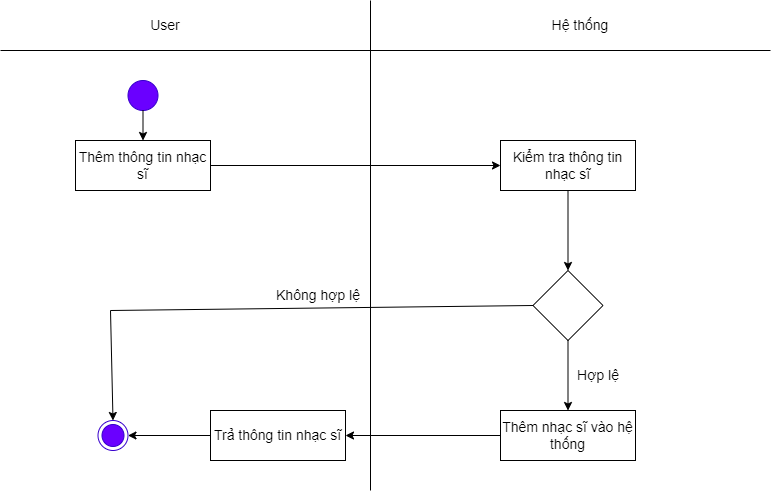

The diagram above was exported from draw.io. Its source (the exported page's mxGraphModel, read from the mxfile embedded in the PNG):
<mxGraphModel dx="870" dy="426" grid="1" gridSize="10" guides="1" tooltips="1" connect="1" arrows="1" fold="1" page="1" pageScale="1" pageWidth="827" pageHeight="1169" math="0" shadow="0">
  <root>
    <mxCell id="0" />
    <mxCell id="1" parent="0" />
    <mxCell id="WJnGHB5ZMJoKJsTduPuK-1" value="" style="endArrow=none;html=1;rounded=0;fontSize=14;" parent="1" edge="1">
      <mxGeometry width="50" height="50" relative="1" as="geometry">
        <mxPoint x="400" y="520" as="sourcePoint" />
        <mxPoint x="400" y="30" as="targetPoint" />
      </mxGeometry>
    </mxCell>
    <mxCell id="WJnGHB5ZMJoKJsTduPuK-2" value="Hệ thống" style="text;html=1;strokeColor=none;fillColor=none;align=center;verticalAlign=middle;whiteSpace=wrap;rounded=0;fontSize=14;" parent="1" vertex="1">
      <mxGeometry x="580" y="40" width="60" height="30" as="geometry" />
    </mxCell>
    <mxCell id="WJnGHB5ZMJoKJsTduPuK-3" value="User" style="text;html=1;strokeColor=none;fillColor=none;align=center;verticalAlign=middle;whiteSpace=wrap;rounded=0;fontSize=14;" parent="1" vertex="1">
      <mxGeometry x="130" y="40" width="130" height="30" as="geometry" />
    </mxCell>
    <mxCell id="WJnGHB5ZMJoKJsTduPuK-4" value="" style="ellipse;html=1;shape=endState;fillColor=#6a00ff;strokeColor=#3700CC;fontColor=#ffffff;fontSize=14;" parent="1" vertex="1">
      <mxGeometry x="127.5" y="450" width="30" height="30" as="geometry" />
    </mxCell>
    <mxCell id="WJnGHB5ZMJoKJsTduPuK-5" value="" style="ellipse;whiteSpace=wrap;html=1;aspect=fixed;fillColor=#6a00ff;fontColor=#ffffff;strokeColor=#3700CC;fontSize=14;" parent="1" vertex="1">
      <mxGeometry x="157.5" y="110" width="30" height="30" as="geometry" />
    </mxCell>
    <mxCell id="WJnGHB5ZMJoKJsTduPuK-6" value="Thêm thông tin nhạc sĩ" style="rounded=0;whiteSpace=wrap;html=1;fillColor=#e3c800;fontColor=#000000;strokeColor=#B09500;fontSize=14;" parent="1" vertex="1">
      <mxGeometry x="105" y="170" width="135" height="50" as="geometry" />
    </mxCell>
    <mxCell id="WJnGHB5ZMJoKJsTduPuK-7" value="Kiểm tra thông tin nhạc sĩ" style="rounded=0;whiteSpace=wrap;html=1;fillColor=#e3c800;fontColor=#000000;strokeColor=#B09500;fontSize=14;" parent="1" vertex="1">
      <mxGeometry x="530" y="170" width="135" height="50" as="geometry" />
    </mxCell>
    <mxCell id="WJnGHB5ZMJoKJsTduPuK-8" value="" style="rhombus;whiteSpace=wrap;html=1;fontSize=14;" parent="1" vertex="1">
      <mxGeometry x="562.5" y="300" width="70" height="70" as="geometry" />
    </mxCell>
    <mxCell id="WJnGHB5ZMJoKJsTduPuK-10" value="" style="endArrow=classic;html=1;rounded=0;exitX=0.5;exitY=1;exitDx=0;exitDy=0;entryX=0.5;entryY=0;entryDx=0;entryDy=0;fontSize=14;" parent="1" source="WJnGHB5ZMJoKJsTduPuK-7" target="WJnGHB5ZMJoKJsTduPuK-8" edge="1">
      <mxGeometry width="50" height="50" relative="1" as="geometry">
        <mxPoint x="390" y="310" as="sourcePoint" />
        <mxPoint x="440" y="260" as="targetPoint" />
      </mxGeometry>
    </mxCell>
    <mxCell id="WJnGHB5ZMJoKJsTduPuK-12" value="" style="endArrow=classic;html=1;rounded=0;exitX=0;exitY=0.5;exitDx=0;exitDy=0;entryX=1;entryY=0.5;entryDx=0;entryDy=0;fontSize=14;" parent="1" source="WJnGHB5ZMJoKJsTduPuK-40" target="WJnGHB5ZMJoKJsTduPuK-4" edge="1">
      <mxGeometry width="50" height="50" relative="1" as="geometry">
        <mxPoint x="390" y="310" as="sourcePoint" />
        <mxPoint x="240" y="345" as="targetPoint" />
      </mxGeometry>
    </mxCell>
    <mxCell id="WJnGHB5ZMJoKJsTduPuK-14" value="Không hợp lệ" style="text;html=1;strokeColor=none;fillColor=none;align=center;verticalAlign=middle;whiteSpace=wrap;rounded=0;fontSize=14;" parent="1" vertex="1">
      <mxGeometry x="300" y="300" width="96" height="50" as="geometry" />
    </mxCell>
    <mxCell id="WJnGHB5ZMJoKJsTduPuK-15" value="" style="endArrow=classic;html=1;rounded=0;exitX=0.5;exitY=1;exitDx=0;exitDy=0;entryX=0.5;entryY=0;entryDx=0;entryDy=0;fontSize=14;" parent="1" source="WJnGHB5ZMJoKJsTduPuK-5" target="WJnGHB5ZMJoKJsTduPuK-6" edge="1">
      <mxGeometry width="50" height="50" relative="1" as="geometry">
        <mxPoint x="390" y="310" as="sourcePoint" />
        <mxPoint x="440" y="260" as="targetPoint" />
      </mxGeometry>
    </mxCell>
    <mxCell id="WJnGHB5ZMJoKJsTduPuK-27" value="" style="endArrow=none;html=1;rounded=0;fontSize=14;" parent="1" edge="1">
      <mxGeometry width="50" height="50" relative="1" as="geometry">
        <mxPoint x="30" y="80" as="sourcePoint" />
        <mxPoint x="800" y="80" as="targetPoint" />
      </mxGeometry>
    </mxCell>
    <mxCell id="WJnGHB5ZMJoKJsTduPuK-32" value="" style="endArrow=classic;html=1;rounded=0;exitX=1;exitY=0.5;exitDx=0;exitDy=0;entryX=0;entryY=0.5;entryDx=0;entryDy=0;fontSize=14;" parent="1" source="WJnGHB5ZMJoKJsTduPuK-6" target="WJnGHB5ZMJoKJsTduPuK-7" edge="1">
      <mxGeometry width="50" height="50" relative="1" as="geometry">
        <mxPoint x="390" y="320" as="sourcePoint" />
        <mxPoint x="440" y="270" as="targetPoint" />
      </mxGeometry>
    </mxCell>
    <mxCell id="WJnGHB5ZMJoKJsTduPuK-35" value="" style="endArrow=classic;html=1;rounded=0;exitX=0.5;exitY=1;exitDx=0;exitDy=0;entryX=0.5;entryY=0;entryDx=0;entryDy=0;fontSize=14;" parent="1" source="WJnGHB5ZMJoKJsTduPuK-8" target="WJnGHB5ZMJoKJsTduPuK-38" edge="1">
      <mxGeometry width="50" height="50" relative="1" as="geometry">
        <mxPoint x="390" y="320" as="sourcePoint" />
        <mxPoint x="440" y="270" as="targetPoint" />
      </mxGeometry>
    </mxCell>
    <mxCell id="WJnGHB5ZMJoKJsTduPuK-37" value="Hợp lệ" style="text;html=1;strokeColor=none;fillColor=none;align=center;verticalAlign=middle;whiteSpace=wrap;rounded=0;fontSize=14;" parent="1" vertex="1">
      <mxGeometry x="580" y="380" width="96" height="50" as="geometry" />
    </mxCell>
    <mxCell id="WJnGHB5ZMJoKJsTduPuK-38" value="Thêm nhạc sĩ vào hệ thống" style="rounded=0;whiteSpace=wrap;html=1;fontSize=14;" parent="1" vertex="1">
      <mxGeometry x="530" y="440" width="135" height="50" as="geometry" />
    </mxCell>
    <mxCell id="WJnGHB5ZMJoKJsTduPuK-39" value="" style="endArrow=classic;html=1;rounded=0;exitX=0;exitY=0.5;exitDx=0;exitDy=0;entryX=1;entryY=0.5;entryDx=0;entryDy=0;fontSize=14;" parent="1" source="WJnGHB5ZMJoKJsTduPuK-38" target="WJnGHB5ZMJoKJsTduPuK-40" edge="1">
      <mxGeometry width="50" height="50" relative="1" as="geometry">
        <mxPoint x="390" y="350" as="sourcePoint" />
        <mxPoint x="350" y="460" as="targetPoint" />
      </mxGeometry>
    </mxCell>
    <mxCell id="WJnGHB5ZMJoKJsTduPuK-40" value="Trả thông tin nhạc sĩ" style="rounded=0;whiteSpace=wrap;html=1;fontSize=14;" parent="1" vertex="1">
      <mxGeometry x="240" y="440" width="135" height="50" as="geometry" />
    </mxCell>
    <mxCell id="WJnGHB5ZMJoKJsTduPuK-41" value="" style="endArrow=none;html=1;rounded=0;entryX=0;entryY=0.5;entryDx=0;entryDy=0;fontSize=14;" parent="1" target="WJnGHB5ZMJoKJsTduPuK-8" edge="1">
      <mxGeometry width="50" height="50" relative="1" as="geometry">
        <mxPoint x="140" y="340" as="sourcePoint" />
        <mxPoint x="440" y="420" as="targetPoint" />
      </mxGeometry>
    </mxCell>
    <mxCell id="WJnGHB5ZMJoKJsTduPuK-42" value="" style="endArrow=classic;html=1;rounded=0;entryX=0.5;entryY=0;entryDx=0;entryDy=0;fontSize=14;" parent="1" target="WJnGHB5ZMJoKJsTduPuK-4" edge="1">
      <mxGeometry width="50" height="50" relative="1" as="geometry">
        <mxPoint x="140" y="340" as="sourcePoint" />
        <mxPoint x="440" y="420" as="targetPoint" />
      </mxGeometry>
    </mxCell>
    <mxCell id="3wVx_OBz07MyIyWOy0ZG-1" value="Thêm thông tin nhạc sĩ" style="rounded=0;whiteSpace=wrap;html=1;fontSize=14;" vertex="1" parent="1">
      <mxGeometry x="105" y="170" width="135" height="50" as="geometry" />
    </mxCell>
    <mxCell id="3wVx_OBz07MyIyWOy0ZG-2" value="Kiểm tra thông tin nhạc sĩ" style="rounded=0;whiteSpace=wrap;html=1;fontSize=14;" vertex="1" parent="1">
      <mxGeometry x="530" y="170" width="135" height="50" as="geometry" />
    </mxCell>
  </root>
</mxGraphModel>